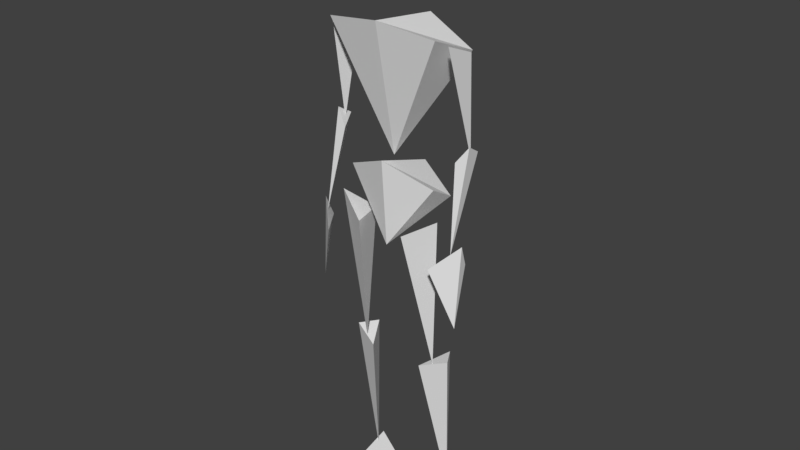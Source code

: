 # Source: charparented.blend  (saved by Blender 2.79.0; exported with 4.5.12 LTS)
import bpy
from mathutils import Matrix  # noqa: F401  (used for matrix-valued properties, if any)

bpy.ops.wm.read_factory_settings(use_empty=True)
scene = bpy.context.scene
scene.name = 'Scene'

# ---- collections
col_collection_1 = bpy.data.collections.new('Collection 1'); scene.collection.children.link(col_collection_1)

# ---- world
world_world = bpy.data.worlds.new('World'); scene.world = world_world
world_world.color = (0.05088, 0.05088, 0.05088)
world_world.use_sun_shadow = False
world_world.sun_shadow_jitter_overblur = 0.0
world_world.cycles.sampling_method = 'MANUAL'

# ---- meshes
me_cube_019 = bpy.data.meshes.new('Cube.019')
me_cube_019.from_pydata([(1.21, -0.2787, 0.2716), (1.21, 0.3743, -0.09801), (-1.21, -0.2787, 0.2716), (-1.21, 0.3743, -0.09801), (2.194e-09, 0.9416, 0.2867), (2.194e-09, -0.4884, -1.422), (2.194e-09, -0.6444, 0.7879)], [], [(1, 5, 4), (5, 0, 6), (1, 4, 6, 0), (5, 1, 0), (3, 4, 5), (5, 6, 2), (3, 2, 6, 4), (5, 2, 3)])
me_cube_019.use_remesh_preserve_volume = False
me_cube_019.use_remesh_preserve_attributes = False
me_cube_019.use_mirror_vertex_groups = False
me_cube_019.update()
me_cube_031 = bpy.data.meshes.new('Cube.031')
me_cube_031.from_pydata([(0.08788, 0.2094, -2.861), (-0.3384, -0.5068, 0.8351), (-0.03407, 0.4618, 0.7577), (0.446, -0.1643, 1.319)], [], [(0, 3, 1), (1, 3, 2), (1, 2, 0), (3, 0, 2)])
me_cube_031.use_remesh_preserve_volume = False
me_cube_031.use_remesh_preserve_attributes = False
me_cube_031.use_mirror_vertex_groups = False
me_cube_031.update()
me_cube_030 = bpy.data.meshes.new('Cube.030')
me_cube_030.from_pydata([(0.05148, 0.2699, -2.98), (-0.3908, -0.4141, 0.8311), (0.02643, 0.3125, 1.06), (0.3129, -0.1684, 1.089)], [], [(0, 3, 1), (1, 3, 2), (1, 2, 0), (3, 0, 2)])
me_cube_030.use_remesh_preserve_volume = False
me_cube_030.use_remesh_preserve_attributes = False
me_cube_030.use_mirror_vertex_groups = False
me_cube_030.update()
me_cube_036 = bpy.data.meshes.new('Cube.036')
me_cube_036.from_pydata([(0.0746, -1.366, -0.1776), (-0.06976, 0.4096, 0.5327), (-0.3209, 0.6211, -0.1776), (0.3161, 0.335, -0.1776)], [], [(0, 1, 3), (1, 2, 3), (1, 0, 2), (3, 2, 0)])
me_cube_036.use_remesh_preserve_volume = False
me_cube_036.use_remesh_preserve_attributes = False
me_cube_036.use_mirror_vertex_groups = False
me_cube_036.update()
me_cube_033 = bpy.data.meshes.new('Cube.033')
me_cube_033.from_pydata([(1.468, -0.6633, 0.5661), (1.465, 0.6744, 0.04108), (-1.468, -0.6633, 0.5661), (-1.465, 0.6744, 0.04108), (-1.484e-08, 1.046, 0.5429), (-1.484e-08, -0.2277, -2.522), (-1.484e-08, -0.8407, 0.7652)], [], [(5, 0, 6), (1, 4, 6, 0), (5, 1, 0), (1, 5, 4), (5, 6, 2), (3, 2, 6, 4), (5, 2, 3), (3, 4, 5)])
me_cube_033.use_remesh_preserve_volume = False
me_cube_033.use_remesh_preserve_attributes = False
me_cube_033.use_mirror_vertex_groups = False
me_cube_033.update()
me_cube_028 = bpy.data.meshes.new('Cube.028')
me_cube_028.from_pydata([(0.2245, 0.117, -1.722), (-0.0004532, -0.4724, 0.9294), (-0.2276, 0.0234, 0.1841), (0.003623, 0.3321, 0.6085)], [], [(0, 3, 1), (1, 3, 2), (1, 2, 0), (3, 0, 2)])
me_cube_028.use_remesh_preserve_volume = False
me_cube_028.use_remesh_preserve_attributes = False
me_cube_028.use_mirror_vertex_groups = False
me_cube_028.update()
me_cube_027 = bpy.data.meshes.new('Cube.027')
me_cube_027.from_pydata([(0.04469, -0.4664, -1.699), (0.1021, 0.06255, 0.7824), (-0.1994, -0.0469, 0.3683), (0.05264, 0.4507, 0.5479)], [], [(0, 3, 1), (1, 3, 2), (1, 2, 0), (3, 0, 2)])
me_cube_027.use_remesh_preserve_volume = False
me_cube_027.use_remesh_preserve_attributes = False
me_cube_027.use_mirror_vertex_groups = False
me_cube_027.update()
me_cube_026 = bpy.data.meshes.new('Cube.026')
me_cube_026.from_pydata([(0.1186, -0.03619, -1.298), (0.1626, 0.1163, 0.7992), (-0.3944, -0.4099, 0.249), (0.1131, 0.3297, 0.2496)], [], [(0, 3, 1), (1, 3, 2), (1, 2, 0), (3, 0, 2)])
me_cube_026.use_remesh_preserve_volume = False
me_cube_026.use_remesh_preserve_attributes = False
me_cube_026.use_mirror_vertex_groups = False
me_cube_026.update()
me_cube_023 = bpy.data.meshes.new('Cube.023')
me_cube_023.from_pydata([(-0.2245, 0.117, -1.722), (0.0004532, -0.4724, 0.9294), (0.2276, 0.0234, 0.1841), (-0.003623, 0.3321, 0.6085)], [], [(0, 3, 1), (1, 3, 2), (1, 2, 0), (3, 0, 2)])
me_cube_023.use_remesh_preserve_volume = False
me_cube_023.use_remesh_preserve_attributes = False
me_cube_023.use_mirror_vertex_groups = False
me_cube_023.update()
me_cube_024 = bpy.data.meshes.new('Cube.024')
me_cube_024.from_pydata([(-0.04469, -0.4664, -1.699), (-0.1021, 0.06255, 0.7824), (0.1994, -0.0469, 0.3683), (-0.05264, 0.4507, 0.5479)], [], [(0, 3, 1), (1, 3, 2), (1, 2, 0), (3, 0, 2)])
me_cube_024.use_remesh_preserve_volume = False
me_cube_024.use_remesh_preserve_attributes = False
me_cube_024.use_mirror_vertex_groups = False
me_cube_024.update()
me_cube_025 = bpy.data.meshes.new('Cube.025')
me_cube_025.from_pydata([(-0.1186, -0.03619, -1.298), (-0.1626, 0.1163, 0.7992), (0.3944, -0.4099, 0.249), (-0.1131, 0.3297, 0.2496)], [], [(0, 3, 1), (1, 3, 2), (1, 2, 0), (3, 0, 2)])
me_cube_025.use_remesh_preserve_volume = False
me_cube_025.use_remesh_preserve_attributes = False
me_cube_025.use_mirror_vertex_groups = False
me_cube_025.update()
me_cube_032 = bpy.data.meshes.new('Cube.032')
me_cube_032.from_pydata([(1.065, -0.2038, 0.2436), (-1.065, -0.2038, 0.2436), (1.536e-09, 1.185, 0.1208), (1.536e-09, -0.3885, -1.393), (1.536e-09, -0.3885, 0.7848)], [], [(3, 0, 4), (3, 2, 0), (0, 2, 4), (3, 4, 1), (3, 1, 2), (1, 4, 2)])
me_cube_032.use_remesh_preserve_volume = False
me_cube_032.use_remesh_preserve_attributes = False
me_cube_032.use_mirror_vertex_groups = False
me_cube_032.update()
me_cube_004 = bpy.data.meshes.new('Cube.004')
me_cube_004.from_pydata([(-0.08788, 0.2094, -2.912), (0.3384, -0.5068, 0.8351), (0.03407, 0.4618, 0.7577), (-0.446, -0.1643, 1.319)], [], [(0, 1, 3), (1, 2, 3), (1, 0, 2), (3, 2, 0)])
me_cube_004.use_remesh_preserve_volume = False
me_cube_004.use_remesh_preserve_attributes = False
me_cube_004.use_mirror_vertex_groups = False
me_cube_004.update()
me_cube_044 = bpy.data.meshes.new('Cube.044')
me_cube_044.from_pydata([(-0.05148, 0.2699, -2.98), (0.3908, -0.4141, 0.8311), (-0.02643, 0.3125, 1.06), (-0.3129, -0.1684, 1.089)], [], [(0, 1, 3), (1, 2, 3), (1, 0, 2), (3, 2, 0)])
me_cube_044.use_remesh_preserve_volume = False
me_cube_044.use_remesh_preserve_attributes = False
me_cube_044.use_mirror_vertex_groups = False
me_cube_044.update()
me_cube_022 = bpy.data.meshes.new('Cube.022')
me_cube_022.from_pydata([(-0.0746, -1.366, -0.1776), (0.06976, 0.4096, 0.5327), (0.3209, 0.6211, -0.1776), (-0.3161, 0.335, -0.1776)], [], [(0, 3, 1), (1, 3, 2), (1, 2, 0), (3, 0, 2)])
me_cube_022.use_remesh_preserve_volume = False
me_cube_022.use_remesh_preserve_attributes = False
me_cube_022.use_mirror_vertex_groups = False
me_cube_022.update()
arm_armature = bpy.data.armatures.new('Armature')  # bones are not reproduced

# ---- objects
ob_armature = bpy.data.objects.new('Armature', arm_armature)
ob_lbody = bpy.data.objects.new('LBody', me_cube_019)
ob_thigh_l = bpy.data.objects.new('Thigh.L', me_cube_031)
ob_calf_l = bpy.data.objects.new('Calf.L', me_cube_030)
ob_foot_l = bpy.data.objects.new('Foot.L', me_cube_036)
ob_ubody = bpy.data.objects.new('UBody', me_cube_033)
ob_shoulder_l = bpy.data.objects.new('Shoulder.L', me_cube_028)
ob_elbow_l = bpy.data.objects.new('Elbow.L', me_cube_027)
ob_hand_l = bpy.data.objects.new('Hand.L', me_cube_026)
ob_shoulder_r = bpy.data.objects.new('Shoulder.R', me_cube_023)
ob_elbow_r = bpy.data.objects.new('Elbow.R', me_cube_024)
ob_hand_r = bpy.data.objects.new('Hand.R', me_cube_025)
ob_head = bpy.data.objects.new('Head', me_cube_032)
ob_thigh_r = bpy.data.objects.new('Thigh.R', me_cube_004)
ob_calf_r = bpy.data.objects.new('Calf.R', me_cube_044)
ob_foot_r = bpy.data.objects.new('Foot.R', me_cube_022)

# ---- transforms, parenting, visibility, modifiers, constraints
ob_armature.location = (0.0, 0.6308, 7.49)
ob_armature.scale = (1.963, 1.963, 1.963)
ob_armature.show_in_front = True
ob_armature.lineart.crease_threshold = 0.0
ob_lbody.location = (-2.194e-09, -0.07603, 8.876)
ob_lbody.lineart.crease_threshold = 0.0
ob_thigh_l.parent = ob_lbody
ob_thigh_l.matrix_parent_inverse = Matrix(((1.0, 0.0, 0.0, 2.194e-09), (0.0, 1.0, 0.0, 0.07603), (0.0, 0.0, 1.0, -8.876), (0.0, 0.0, 0.0, 1.0)))
ob_thigh_l.location = (0.9741, -0.3022, 7.138)
ob_thigh_l.lineart.crease_threshold = 0.0
ob_calf_l.parent = ob_thigh_l
ob_calf_l.matrix_parent_inverse = Matrix(((1.0, 0.0, 0.0, -0.9741), (0.0, 1.0, 0.0, 0.3022), (0.0, 0.0, 1.0, -7.138), (0.0, 0.0, 0.0, 1.0)))
ob_calf_l.location = (1.131, 0.1696, 3.353)
ob_calf_l.lineart.crease_threshold = 0.0
ob_foot_l.parent = ob_calf_l
ob_foot_l.matrix_parent_inverse = Matrix(((1.0, 0.0, 0.0, -1.131), (1.011e-08, 1.0, 0.0, -0.1696), (1.999e-07, 0.0, 1.0, -3.353), (0.0, 0.0, 0.0, 1.0)))
ob_foot_l.location = (1.247, 0.2281, 0.1787)
ob_foot_l.lineart.crease_threshold = 0.0
ob_ubody.parent = ob_lbody
ob_ubody.matrix_parent_inverse = Matrix(((1.0, 0.0, 0.0, 2.194e-09), (0.0, 1.0, 0.0, 0.07603), (0.0, 0.0, 1.0, -1.148), (0.0, 0.0, 0.0, 1.0)))
ob_ubody.location = (1.484e-08, -0.04633, 4.458)
ob_ubody.lineart.crease_threshold = 0.0
ob_shoulder_l.parent = ob_ubody
ob_shoulder_l.matrix_parent_inverse = Matrix(((1.0, 0.0, 0.0, -1.484e-08), (0.0, 1.0, 0.0, 0.04633), (0.0, 0.0, 1.0, -4.458), (0.0, 0.0, 0.0, 1.0)))
ob_shoulder_l.location = (1.636, 0.00914, 3.949)
ob_shoulder_l.lineart.crease_threshold = 0.0
ob_elbow_l.parent = ob_shoulder_l
ob_elbow_l.matrix_parent_inverse = Matrix(((1.0, 0.0, 0.0, -1.636), (0.0, 1.0, 0.0, -0.00914), (0.0, 0.0, 1.0, -11.68), (0.0, 0.0, 0.0, 1.0)))
ob_elbow_l.location = (1.831, -0.09087, 9.506)
ob_elbow_l.lineart.crease_threshold = 0.0
ob_hand_l.parent = ob_elbow_l
ob_hand_l.matrix_parent_inverse = Matrix(((1.0, 0.0, 0.0, -1.831), (0.0, 1.0, 0.0, 0.09087), (0.0, 0.0, 1.0, -9.506), (0.0, 0.0, 0.0, 1.0)))
ob_hand_l.location = (1.918, -0.5211, 7.234)
ob_hand_l.lineart.crease_threshold = 0.0
ob_shoulder_r.parent = ob_ubody
ob_shoulder_r.matrix_parent_inverse = Matrix(((1.0, 0.0, 0.0, -1.484e-08), (0.0, 1.0, 0.0, 0.04633), (0.0, 0.0, 1.0, -4.458), (0.0, 0.0, 0.0, 1.0)))
ob_shoulder_r.location = (-1.636, 0.00914, 3.949)
ob_shoulder_r.lineart.crease_threshold = 0.0
ob_elbow_r.parent = ob_shoulder_r
ob_elbow_r.matrix_parent_inverse = Matrix(((1.0, 0.0, 0.0, 1.636), (0.0, 1.0, 0.0, -0.00914), (0.0, 0.0, 1.0, -11.68), (0.0, 0.0, 0.0, 1.0)))
ob_elbow_r.location = (-1.831, -0.09087, 9.506)
ob_elbow_r.lineart.crease_threshold = 0.0
ob_hand_r.parent = ob_elbow_r
ob_hand_r.matrix_parent_inverse = Matrix(((1.0, 0.0, 0.0, 1.831), (0.0, 1.0, 0.0, 0.09087), (0.0, 0.0, 1.0, -9.506), (0.0, 0.0, 0.0, 1.0)))
ob_hand_r.location = (-1.918, -0.5211, 7.234)
ob_hand_r.lineart.crease_threshold = 0.0
ob_head.parent = ob_ubody
ob_head.matrix_parent_inverse = Matrix(((1.0, 0.0, 0.0, -1.484e-08), (0.0, 1.0, 0.0, 0.04633), (0.0, 0.0, 1.0, -4.458), (0.0, 0.0, 0.0, 1.0)))
ob_head.location = (-1.536e-09, -0.305, 7.039)
ob_head.lineart.crease_threshold = 0.0
ob_thigh_r.parent = ob_lbody
ob_thigh_r.matrix_parent_inverse = Matrix(((1.0, 0.0, 0.0, 2.194e-09), (0.0, 1.0, 0.0, 0.07603), (0.0, 0.0, 1.0, -8.876), (0.0, 0.0, 0.0, 1.0)))
ob_thigh_r.location = (-0.9741, -0.3022, 7.138)
ob_thigh_r.lineart.crease_threshold = 0.0
ob_calf_r.parent = ob_thigh_r
ob_calf_r.matrix_parent_inverse = Matrix(((1.0, 0.0, 0.0, 0.9741), (0.0, 1.0, 0.0, 0.3022), (0.0, 0.0, 1.0, -7.138), (0.0, 0.0, 0.0, 1.0)))
ob_calf_r.location = (-1.131, 0.1696, 3.353)
ob_calf_r.lineart.crease_threshold = 0.0
ob_foot_r.parent = ob_calf_r
ob_foot_r.matrix_parent_inverse = Matrix(((1.0, 0.0, 0.0, 1.131), (-1.011e-08, 1.0, 0.0, -0.1696), (-1.999e-07, 0.0, 1.0, -3.353), (0.0, 0.0, 0.0, 1.0)))
ob_foot_r.location = (-1.247, 0.2281, 0.1787)
ob_foot_r.lineart.crease_threshold = 0.0

# ---- collection membership
col_collection_1.objects.link(ob_armature)
col_collection_1.objects.link(ob_lbody)
col_collection_1.objects.link(ob_thigh_l)
col_collection_1.objects.link(ob_calf_l)
col_collection_1.objects.link(ob_foot_l)
col_collection_1.objects.link(ob_ubody)
col_collection_1.objects.link(ob_shoulder_l)
col_collection_1.objects.link(ob_elbow_l)
col_collection_1.objects.link(ob_hand_l)
col_collection_1.objects.link(ob_shoulder_r)
col_collection_1.objects.link(ob_elbow_r)
col_collection_1.objects.link(ob_hand_r)
col_collection_1.objects.link(ob_head)
col_collection_1.objects.link(ob_thigh_r)
col_collection_1.objects.link(ob_calf_r)
col_collection_1.objects.link(ob_foot_r)

# ---- scene / render settings (as saved in the file)
scene.frame_start = 1; scene.frame_end = 250; scene.frame_set(0)
scene.render.engine = 'BLENDER_EEVEE_NEXT'
scene.render.resolution_percentage = 50
scene.render.dither_intensity = 0.0
scene.cycles.use_denoising = False
scene.cycles.samples = 128
scene.cycles.sampling_pattern = 'TABULATED_SOBOL'
scene.cycles.use_adaptive_sampling = False
scene.cycles.use_light_tree = False
scene.cycles.blur_glossy = 0.0
scene.cycles.sample_clamp_indirect = 0.0
scene.view_settings.view_transform = 'Standard'
bpy.context.view_layer.update()

# ---- added for rendering (the .blend has no active camera and no usable light): camera, sun
cam_auto = bpy.data.cameras.new('AutoCamera')
cam_auto.lens = 50.0
cam_auto.sensor_width = 36.0
cam_auto.clip_end = 1000.0
ob_auto_camera = bpy.data.objects.new('AutoCamera', cam_auto)
scene.collection.objects.link(ob_auto_camera)
ob_auto_camera.location = (15.0245, -18.0982, 19.7959)
ob_auto_camera.rotation_euler = (1.09748, -7.21219e-08, 0.694738)
scene.camera = ob_auto_camera
light_auto_sun = bpy.data.lights.new('AutoSun', 'SUN')
light_auto_sun.energy = 3.0
light_auto_sun.angle = 0.0523599
ob_auto_sun = bpy.data.objects.new('AutoSun', light_auto_sun)
scene.collection.objects.link(ob_auto_sun)
ob_auto_sun.rotation_euler = (0.872665, 0.174533, 0.523599)
bpy.context.view_layer.update()
